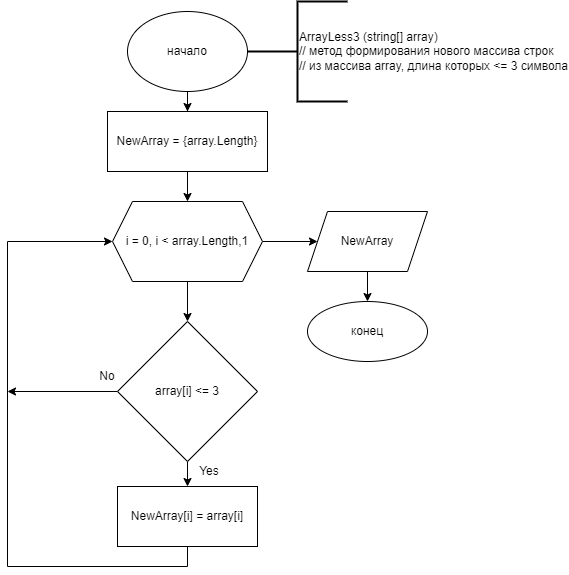

The diagram above was exported from draw.io. Its source (the exported page's mxGraphModel, read from the mxfile embedded in the PNG):
<mxGraphModel dx="942" dy="582" grid="1" gridSize="10" guides="1" tooltips="1" connect="1" arrows="1" fold="1" page="1" pageScale="1" pageWidth="827" pageHeight="1169" math="0" shadow="0">
  <root>
    <mxCell id="0" />
    <mxCell id="1" parent="0" />
    <mxCell id="DeJY0AqQLScTqwp9GLLd-3" value="" style="edgeStyle=orthogonalEdgeStyle;rounded=0;orthogonalLoop=1;jettySize=auto;html=1;" edge="1" parent="1" source="DeJY0AqQLScTqwp9GLLd-1" target="DeJY0AqQLScTqwp9GLLd-2">
      <mxGeometry relative="1" as="geometry" />
    </mxCell>
    <mxCell id="DeJY0AqQLScTqwp9GLLd-1" value="начало" style="ellipse;whiteSpace=wrap;html=1;" vertex="1" parent="1">
      <mxGeometry x="320" y="50" width="120" height="80" as="geometry" />
    </mxCell>
    <mxCell id="DeJY0AqQLScTqwp9GLLd-6" style="edgeStyle=orthogonalEdgeStyle;rounded=0;orthogonalLoop=1;jettySize=auto;html=1;exitX=0.5;exitY=1;exitDx=0;exitDy=0;entryX=0.5;entryY=0;entryDx=0;entryDy=0;" edge="1" parent="1" source="DeJY0AqQLScTqwp9GLLd-2" target="DeJY0AqQLScTqwp9GLLd-4">
      <mxGeometry relative="1" as="geometry" />
    </mxCell>
    <mxCell id="DeJY0AqQLScTqwp9GLLd-2" value="NewArray = {array.Length}" style="whiteSpace=wrap;html=1;" vertex="1" parent="1">
      <mxGeometry x="300" y="150" width="160" height="60" as="geometry" />
    </mxCell>
    <mxCell id="DeJY0AqQLScTqwp9GLLd-10" value="" style="edgeStyle=orthogonalEdgeStyle;rounded=0;orthogonalLoop=1;jettySize=auto;html=1;" edge="1" parent="1" source="DeJY0AqQLScTqwp9GLLd-4" target="DeJY0AqQLScTqwp9GLLd-9">
      <mxGeometry relative="1" as="geometry" />
    </mxCell>
    <mxCell id="DeJY0AqQLScTqwp9GLLd-19" value="" style="edgeStyle=orthogonalEdgeStyle;rounded=0;orthogonalLoop=1;jettySize=auto;html=1;" edge="1" parent="1" source="DeJY0AqQLScTqwp9GLLd-4" target="DeJY0AqQLScTqwp9GLLd-18">
      <mxGeometry relative="1" as="geometry" />
    </mxCell>
    <mxCell id="DeJY0AqQLScTqwp9GLLd-4" value="i = 0, i &amp;lt; array.Length,1" style="shape=hexagon;perimeter=hexagonPerimeter2;whiteSpace=wrap;html=1;fixedSize=1;" vertex="1" parent="1">
      <mxGeometry x="305" y="240" width="150" height="80" as="geometry" />
    </mxCell>
    <mxCell id="DeJY0AqQLScTqwp9GLLd-7" value="ArrayLess3 (string[] array)&lt;br&gt;// метод формирования нового массива строк&lt;br&gt;// из массива array, длина которых &amp;lt;= 3 символа" style="strokeWidth=2;html=1;shape=mxgraph.flowchart.annotation_1;align=left;pointerEvents=1;" vertex="1" parent="1">
      <mxGeometry x="490" y="40" width="50" height="100" as="geometry" />
    </mxCell>
    <mxCell id="DeJY0AqQLScTqwp9GLLd-8" value="" style="line;strokeWidth=2;html=1;" vertex="1" parent="1">
      <mxGeometry x="440" y="85" width="50" height="10" as="geometry" />
    </mxCell>
    <mxCell id="DeJY0AqQLScTqwp9GLLd-12" value="" style="edgeStyle=orthogonalEdgeStyle;rounded=0;orthogonalLoop=1;jettySize=auto;html=1;" edge="1" parent="1" source="DeJY0AqQLScTqwp9GLLd-9" target="DeJY0AqQLScTqwp9GLLd-11">
      <mxGeometry relative="1" as="geometry" />
    </mxCell>
    <mxCell id="DeJY0AqQLScTqwp9GLLd-16" style="edgeStyle=orthogonalEdgeStyle;rounded=0;orthogonalLoop=1;jettySize=auto;html=1;exitX=0;exitY=0.5;exitDx=0;exitDy=0;" edge="1" parent="1" source="DeJY0AqQLScTqwp9GLLd-9">
      <mxGeometry relative="1" as="geometry">
        <mxPoint x="200" y="430" as="targetPoint" />
      </mxGeometry>
    </mxCell>
    <mxCell id="DeJY0AqQLScTqwp9GLLd-9" value="array[i] &amp;lt;= 3" style="rhombus;whiteSpace=wrap;html=1;" vertex="1" parent="1">
      <mxGeometry x="310" y="360" width="140" height="140" as="geometry" />
    </mxCell>
    <mxCell id="DeJY0AqQLScTqwp9GLLd-13" style="edgeStyle=orthogonalEdgeStyle;rounded=0;orthogonalLoop=1;jettySize=auto;html=1;exitX=0.5;exitY=1;exitDx=0;exitDy=0;entryX=0;entryY=0.5;entryDx=0;entryDy=0;" edge="1" parent="1" source="DeJY0AqQLScTqwp9GLLd-11" target="DeJY0AqQLScTqwp9GLLd-4">
      <mxGeometry relative="1" as="geometry">
        <Array as="points">
          <mxPoint x="380" y="605" />
          <mxPoint x="200" y="605" />
          <mxPoint x="200" y="280" />
        </Array>
      </mxGeometry>
    </mxCell>
    <mxCell id="DeJY0AqQLScTqwp9GLLd-11" value="NewArray[i] = array[i]" style="whiteSpace=wrap;html=1;" vertex="1" parent="1">
      <mxGeometry x="310" y="525" width="140" height="60" as="geometry" />
    </mxCell>
    <mxCell id="DeJY0AqQLScTqwp9GLLd-14" value="Yes" style="text;html=1;strokeColor=none;fillColor=none;align=center;verticalAlign=middle;whiteSpace=wrap;rounded=0;" vertex="1" parent="1">
      <mxGeometry x="372" y="495" width="60" height="30" as="geometry" />
    </mxCell>
    <mxCell id="DeJY0AqQLScTqwp9GLLd-17" value="No" style="text;html=1;strokeColor=none;fillColor=none;align=center;verticalAlign=middle;whiteSpace=wrap;rounded=0;" vertex="1" parent="1">
      <mxGeometry x="270" y="400" width="60" height="30" as="geometry" />
    </mxCell>
    <mxCell id="DeJY0AqQLScTqwp9GLLd-21" value="" style="edgeStyle=orthogonalEdgeStyle;rounded=0;orthogonalLoop=1;jettySize=auto;html=1;" edge="1" parent="1" source="DeJY0AqQLScTqwp9GLLd-18" target="DeJY0AqQLScTqwp9GLLd-20">
      <mxGeometry relative="1" as="geometry" />
    </mxCell>
    <mxCell id="DeJY0AqQLScTqwp9GLLd-18" value="NewArray" style="shape=parallelogram;perimeter=parallelogramPerimeter;whiteSpace=wrap;html=1;fixedSize=1;" vertex="1" parent="1">
      <mxGeometry x="500" y="250" width="120" height="60" as="geometry" />
    </mxCell>
    <mxCell id="DeJY0AqQLScTqwp9GLLd-20" value="конец" style="ellipse;whiteSpace=wrap;html=1;" vertex="1" parent="1">
      <mxGeometry x="500" y="340" width="120" height="60" as="geometry" />
    </mxCell>
  </root>
</mxGraphModel>